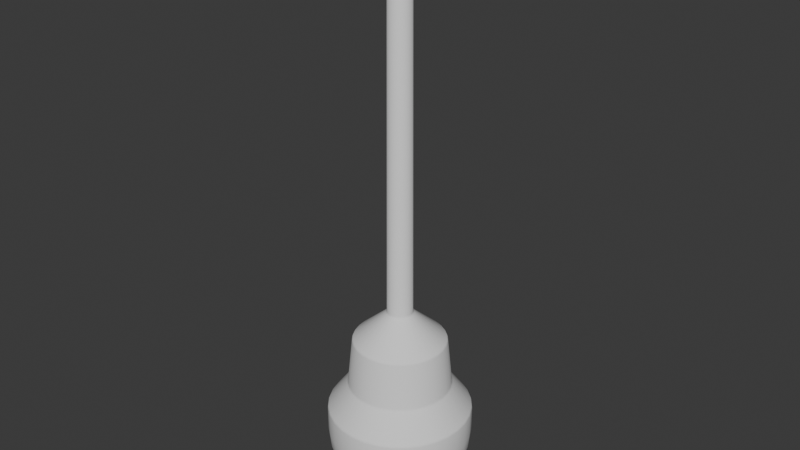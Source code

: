# Source: blend.blend  (saved by Blender 4.4.32; exported with 4.5.12 LTS)
import bpy
from mathutils import Matrix  # noqa: F401  (used for matrix-valued properties, if any)

bpy.ops.wm.read_factory_settings(use_empty=True)
scene = bpy.context.scene
scene.name = 'Scene'

# ---- collections
col_collection = bpy.data.collections.new('Collection'); scene.collection.children.link(col_collection)

# ---- node groups
ng_smooth_by_angle = bpy.data.node_groups.new('Smooth by Angle', 'GeometryNodeTree')
_s = ng_smooth_by_angle.interface.new_socket(name='Mesh', in_out='OUTPUT', socket_type='NodeSocketGeometry')
_s = ng_smooth_by_angle.interface.new_socket(name='Mesh', in_out='INPUT', socket_type='NodeSocketGeometry')
_s = ng_smooth_by_angle.interface.new_socket(name='Angle', in_out='INPUT', socket_type='NodeSocketFloat')
_s.subtype = 'ANGLE'
_s.default_value = 0.5236
_s.min_value = 0.0
_s.max_value = 3.142
_s.description = 'Maximum face angle for smooth edges'
_s = ng_smooth_by_angle.interface.new_socket(name='Ignore Sharpness', in_out='INPUT', socket_type='NodeSocketBool')
_s.force_non_field = True
ng_smooth_by_angle.description = 'Set the sharpness of mesh edges based on the angle between the neighboring faces'
ng_smooth_by_angle.is_modifier = True
_N = ng_smooth_by_angle.nodes; _L = ng_smooth_by_angle.links
n0 = _N.new('GeometryNodeSetShadeSmooth'); n0.name = 'Set Shade Smooth'; n0.location = (120, -80)
n0.domain = 'EDGE'
n1 = _N.new('GeometryNodeSetShadeSmooth'); n1.name = 'Set Shade Smooth.001'; n1.location = (300, -80)
n2 = _N.new('NodeGroupOutput'); n2.name = 'Group Output'; n2.location = (480, -80)
n3 = _N.new('GeometryNodeInputMeshEdgeAngle'); n3.name = 'Edge Angle'; n3.location = (-440, -240)
n4 = _N.new('NodeGroupInput'); n4.name = 'Group Input'; n4.location = (-80, -80)
n5 = _N.new('GeometryNodeInputEdgeSmooth'); n5.name = 'Is Edge Smooth'; n5.location = (-260, -120)
n6 = _N.new('GeometryNodeInputShadeSmooth'); n6.name = 'Is Shade Smooth'; n6.location = (-440, -397)
n7 = _N.new('FunctionNodeCompare'); n7.name = 'Compare'; n7.location = (-260, -260)
n7.operation = 'LESS_EQUAL'
n7.inputs[6].default_value = (0.0, 0.0, 0.0, 0.0)
n7.inputs[7].default_value = (0.0, 0.0, 0.0, 0.0)
n8 = _N.new('FunctionNodeBooleanMath'); n8.name = 'Boolean Math.001'; n8.location = (-80, -260)
n9 = _N.new('NodeGroupInput'); n9.name = 'Group Input.001'; n9.location = (-440, -329)
n10 = _N.new('NodeGroupInput'); n10.name = 'Group Input.002'; n10.location = (-259, -189)
n11 = _N.new('FunctionNodeBooleanMath'); n11.name = 'Boolean Math'; n11.location = (-80, -149)
n11.operation = 'OR'
n12 = _N.new('FunctionNodeBooleanMath'); n12.name = 'Boolean Math.002'; n12.location = (-260, -380)
n12.operation = 'OR'
n13 = _N.new('NodeGroupInput'); n13.name = 'Group Input.003'; n13.location = (-440, -460)
_L.new(n3.outputs[0], n7.inputs[0])
_L.new(n1.outputs[0], n2.inputs[0])
_L.new(n9.outputs[1], n7.inputs[1])
_L.new(n7.outputs[0], n8.inputs[0])
_L.new(n4.outputs[0], n0.inputs[0])
_L.new(n0.outputs[0], n1.inputs[0])
_L.new(n8.outputs[0], n0.inputs[2])
_L.new(n10.outputs[2], n11.inputs[1])
_L.new(n5.outputs[0], n11.inputs[0])
_L.new(n11.outputs[0], n0.inputs[1])
_L.new(n13.outputs[2], n12.inputs[1])
_L.new(n6.outputs[0], n12.inputs[0])
_L.new(n12.outputs[0], n8.inputs[1])
n2.is_active_output = True

# ---- world
world_world = bpy.data.worlds.new('World'); scene.world = world_world
world_world.use_nodes = True; world_world.node_tree.nodes.clear()
_N = world_world.node_tree.nodes; _L = world_world.node_tree.links
n0 = _N.new('ShaderNodeOutputWorld'); n0.name = 'World Output'; n0.location = (300, 300)
n1 = _N.new('ShaderNodeBackground'); n1.name = 'Background'; n1.location = (10, 300)
n1.inputs[0].default_value = (0.05088, 0.05088, 0.05088, 1.0)
_L.new(n1.outputs[0], n0.inputs[0])
n0.is_active_output = True
world_world.color = (0.05088, 0.05088, 0.05088)
world_world.sun_shadow_jitter_overblur = 0.0

# ---- meshes
me_sphere = bpy.data.meshes.new('Sphere')
me_sphere.from_pydata([(0.0, 1.0, 0.0), (0.0, 0.9808, -0.1951), (0.0, 0.8315, -0.5556), (0.1951, 0.9808, 0.0), (0.1913, 0.9619, -0.1951), (0.1802, 0.9061, -0.3827), (0.1622, 0.8155, -0.5556), (0.1379, 0.6935, -0.7071), (0.1084, 0.5449, -0.8315), (0.07466, 0.3753, -0.9239), (0.03806, 0.1913, -0.9808), (0.3827, 0.9239, 0.0), (0.3753, 0.9061, -0.1951), (0.3536, 0.8536, -0.3827), (0.3182, 0.7682, -0.5556), (0.2706, 0.6533, -0.7071), (0.2126, 0.5133, -0.8315), (0.1464, 0.3536, -0.9239), (0.07466, 0.1802, -0.9808), (0.5556, 0.8315, 0.0), (0.5449, 0.8155, -0.1951), (0.5133, 0.7682, -0.3827), (0.4619, 0.6913, -0.5556), (0.3928, 0.5879, -0.7071), (0.3087, 0.4619, -0.8315), (0.2126, 0.3182, -0.9239), (0.1084, 0.1622, -0.9808), (0.7071, 0.7071, 0.0), (0.6935, 0.6935, -0.1951), (0.6533, 0.6533, -0.3827), (0.5879, 0.5879, -0.5556), (0.5, 0.5, -0.7071), (0.3928, 0.3928, -0.8315), (0.2706, 0.2706, -0.9239), (0.1379, 0.1379, -0.9808), (0.8315, 0.5556, 0.0), (0.8155, 0.5449, -0.1951), (0.7682, 0.5133, -0.3827), (0.6913, 0.4619, -0.5556), (0.5879, 0.3928, -0.7071), (0.4619, 0.3087, -0.8315), (0.3182, 0.2126, -0.9239), (0.1622, 0.1084, -0.9808), (0.9239, 0.3827, 0.0), (0.9061, 0.3753, -0.1951), (0.8536, 0.3536, -0.3827), (0.7682, 0.3182, -0.5556), (0.6533, 0.2706, -0.7071), (0.5133, 0.2126, -0.8315), (0.3536, 0.1464, -0.9239), (0.1802, 0.07466, -0.9808), (0.9808, 0.1951, 0.0), (0.9619, 0.1913, -0.1951), (0.9061, 0.1802, -0.3827), (0.8155, 0.1622, -0.5556), (0.6935, 0.1379, -0.7071), (0.5449, 0.1084, -0.8315), (0.3753, 0.07466, -0.9239), (0.1913, 0.03806, -0.9808), (1.0, -1.639e-07, 0.0), (0.9808, -8.941e-08, -0.1951), (0.9239, 4.47e-08, -0.3827), (0.8315, -8.941e-08, -0.5556), (0.7071, 1.49e-08, -0.7071), (0.5556, -5.215e-08, -0.8315), (0.3827, -2.235e-08, -0.9239), (0.1951, -1.118e-08, -0.9808), (0.9808, -0.1951, 0.0), (0.9619, -0.1913, -0.1951), (0.9061, -0.1802, -0.3827), (0.8155, -0.1622, -0.5556), (0.6935, -0.1379, -0.7071), (0.5449, -0.1084, -0.8315), (0.3753, -0.07466, -0.9239), (0.1913, -0.03806, -0.9808), (0.9239, -0.3827, 0.0), (0.9061, -0.3753, -0.1951), (0.8536, -0.3536, -0.3827), (0.7682, -0.3182, -0.5556), (0.6533, -0.2706, -0.7071), (0.5133, -0.2126, -0.8315), (0.3536, -0.1464, -0.9239), (0.1802, -0.07466, -0.9808), (0.8315, -0.5556, 0.0), (0.8155, -0.5449, -0.1951), (0.7682, -0.5133, -0.3827), (0.6913, -0.4619, -0.5556), (0.5879, -0.3928, -0.7071), (0.4619, -0.3087, -0.8315), (0.3182, -0.2126, -0.9239), (0.1622, -0.1084, -0.9808), (0.7071, -0.7071, 0.0), (0.6935, -0.6935, -0.1951), (0.6533, -0.6533, -0.3827), (0.5879, -0.5879, -0.5556), (0.5, -0.5, -0.7071), (0.3928, -0.3928, -0.8315), (0.2706, -0.2706, -0.9239), (0.1379, -0.1379, -0.9808), (0.5556, -0.8315, 0.0), (0.5449, -0.8155, -0.1951), (0.5133, -0.7682, -0.3827), (0.4619, -0.6913, -0.5556), (0.3928, -0.5879, -0.7071), (0.3087, -0.4619, -0.8315), (0.2126, -0.3182, -0.9239), (0.1084, -0.1622, -0.9808), (1.72e-07, 0.1766, 1.838), (0.03446, 0.1732, 1.838), (0.06759, 0.1632, 1.838), (0.09812, 0.1468, 1.838), (0.1249, 0.1249, 1.838), (0.3827, -0.9239, 0.0), (0.3753, -0.9061, -0.1951), (0.3536, -0.8536, -0.3827), (0.3182, -0.7682, -0.5556), (0.2706, -0.6533, -0.7071), (0.2126, -0.5133, -0.8315), (0.1464, -0.3536, -0.9239), (0.07466, -0.1802, -0.9808), (0.1468, 0.09812, 1.838), (0.1632, 0.06759, 1.838), (0.1732, 0.03446, 1.838), (0.1766, 7.834e-08, 1.838), (0.1732, -0.03445, 1.838), (0.1632, -0.06759, 1.838), (0.1468, -0.09812, 1.838), (0.1951, -0.9808, 0.0), (0.1913, -0.9619, -0.1951), (0.1802, -0.9061, -0.3827), (0.1622, -0.8155, -0.5556), (0.1379, -0.6935, -0.7071), (0.1084, -0.5449, -0.8315), (0.07466, -0.3753, -0.9239), (0.03806, -0.1913, -0.9808), (0.1249, -0.1249, 1.838), (0.09812, -0.1468, 1.838), (0.06759, -0.1632, 1.838), (0.03446, -0.1732, 1.838), (1.141e-07, -0.1766, 1.838), (-0.03445, -0.1732, 1.838), (-0.06759, -0.1632, 1.838), (-3.278e-07, -1.0, 0.0), (-1.341e-07, -0.9808, -0.1951), (2.98e-08, -0.9239, -0.3827), (-1.043e-07, -0.8315, -0.5556), (-1.49e-08, -0.7071, -0.7071), (-9.686e-08, -0.5556, -0.8315), (-5.215e-08, -0.3827, -0.9239), (-7.451e-09, -0.1951, -0.9808), (-0.09812, -0.1468, 1.838), (-0.1249, -0.1249, 1.838), (-0.1468, -0.09812, 1.838), (-0.1632, -0.06759, 1.838), (-0.1732, -0.03445, 1.838), (-0.1766, 1.862e-07, 1.838), (-0.1732, 0.03446, 1.838), (-0.1951, -0.9808, 0.0), (-0.1913, -0.9619, -0.1951), (-0.1802, -0.9061, -0.3827), (-0.1622, -0.8155, -0.5556), (-0.1379, -0.6935, -0.7071), (-0.1084, -0.5449, -0.8315), (-0.07466, -0.3753, -0.9239), (-0.03806, -0.1913, -0.9808), (-0.1632, 0.06759, 1.838), (-0.1468, 0.09812, 1.838), (-0.1249, 0.1249, 1.838), (-0.09812, 0.1468, 1.838), (-0.06759, 0.1632, 1.838), (-0.03445, 0.1732, 1.838), (-0.1262, 0.6343, 1.422), (-0.3827, -0.9239, 0.0), (-0.3753, -0.9061, -0.1951), (-0.3536, -0.8536, -0.3827), (-0.3182, -0.7682, -0.5556), (-0.2706, -0.6533, -0.7071), (-0.2126, -0.5133, -0.8315), (-0.1464, -0.3536, -0.9239), (-0.07466, -0.1802, -0.9808), (-0.2475, 0.5975, 1.422), (-0.3593, 0.5378, 1.422), (-0.4573, 0.4573, 1.422), (-0.5378, 0.3593, 1.422), (-0.5975, 0.2475, 1.422), (-0.6343, 0.1262, 1.422), (-0.6468, 3.462e-07, 1.422), (-0.5556, -0.8315, 0.0), (-0.5449, -0.8155, -0.1951), (-0.5133, -0.7682, -0.3827), (-0.4619, -0.6913, -0.5556), (-0.3928, -0.5879, -0.7071), (-0.3087, -0.4619, -0.8315), (-0.2126, -0.3182, -0.9239), (-0.1084, -0.1622, -0.9808), (-0.6343, -0.1262, 1.422), (-0.5975, -0.2475, 1.422), (-0.5378, -0.3593, 1.422), (-0.4573, -0.4573, 1.422), (-0.3593, -0.5378, 1.422), (-0.2475, -0.5975, 1.422), (-0.1262, -0.6343, 1.422), (-0.7071, -0.7071, 0.0), (-0.6935, -0.6935, -0.1951), (-0.6533, -0.6533, -0.3827), (-0.5879, -0.5879, -0.5556), (-0.5, -0.5, -0.7071), (-0.3928, -0.3928, -0.8315), (-0.2706, -0.2706, -0.9239), (-0.1379, -0.1379, -0.9808), (0.0, 0.0, -1.0), (-1.293e-07, -0.6468, 1.422), (0.1262, -0.6343, 1.422), (0.2475, -0.5975, 1.422), (0.3593, -0.5378, 1.422), (0.4573, -0.4573, 1.422), (0.5378, -0.3593, 1.422), (0.5975, -0.2475, 1.422), (-0.8315, -0.5556, 0.0), (-0.8155, -0.5449, -0.1951), (-0.7682, -0.5133, -0.3827), (-0.6913, -0.4619, -0.5556), (-0.5879, -0.3928, -0.7071), (-0.4619, -0.3087, -0.8315), (-0.3182, -0.2126, -0.9239), (-0.1622, -0.1084, -0.9808), (0.6343, -0.1262, 1.422), (0.6468, -4.897e-08, 1.422), (0.6343, 0.1262, 1.422), (0.5975, 0.2475, 1.422), (0.5378, 0.3593, 1.422), (0.4573, 0.4573, 1.422), (0.3593, 0.5378, 1.422), (-0.9239, -0.3827, 0.0), (-0.9061, -0.3753, -0.1951), (-0.8536, -0.3536, -0.3827), (-0.7682, -0.3182, -0.5556), (-0.6533, -0.2706, -0.7071), (-0.5133, -0.2126, -0.8315), (-0.3536, -0.1464, -0.9239), (-0.1802, -0.07466, -0.9808), (0.2475, 0.5975, 1.422), (0.1262, 0.6343, 1.422), (8.272e-08, 0.6468, 1.422), (6.28e-08, 0.7149, 0.7438), (0.1395, 0.7011, 0.7438), (0.2736, 0.6604, 0.7438), (0.3972, 0.5944, 0.7438), (-0.9808, -0.1951, 0.0), (-0.9619, -0.1913, -0.1951), (-0.9061, -0.1802, -0.3827), (-0.8155, -0.1622, -0.5556), (-0.6935, -0.1379, -0.7071), (-0.5449, -0.1084, -0.8315), (-0.3753, -0.07466, -0.9239), (-0.1913, -0.03806, -0.9808), (0.5055, 0.5055, 0.7438), (0.5944, 0.3972, 0.7438), (0.6604, 0.2736, 0.7438), (0.7011, 0.1395, 0.7438), (0.7149, -6.991e-08, 0.7438), (0.7011, -0.1395, 0.7438), (0.6604, -0.2736, 0.7438), (-1.0, 4.47e-07, 0.0), (-0.9808, 2.682e-07, -0.1951), (-0.9239, 1.49e-08, -0.3827), (-0.8315, 1.639e-07, -0.5556), (-0.7071, 2.98e-08, -0.7071), (-0.5556, 1.49e-07, -0.8315), (-0.3827, 5.215e-08, -0.9239), (-0.1951, 1.863e-08, -0.9808), (0.5944, -0.3972, 0.7438), (0.5055, -0.5055, 0.7438), (0.3972, -0.5944, 0.7438), (0.2736, -0.6604, 0.7438), (0.1395, -0.7011, 0.7438), (-1.715e-07, -0.7149, 0.7438), (-0.1395, -0.7011, 0.7438), (-0.9808, 0.1951, 0.0), (-0.9619, 0.1913, -0.1951), (-0.9061, 0.1802, -0.3827), (-0.8155, 0.1622, -0.5556), (-0.6935, 0.1379, -0.7071), (-0.5449, 0.1084, -0.8315), (-0.3753, 0.07466, -0.9239), (-0.1913, 0.03806, -0.9808), (-0.2736, -0.6604, 0.7438), (-0.3972, -0.5944, 0.7438), (-0.5055, -0.5055, 0.7438), (-0.5944, -0.3972, 0.7438), (-0.6604, -0.2736, 0.7438), (-0.7011, -0.1395, 0.7438), (-0.7149, 3.668e-07, 0.7438), (-0.9239, 0.3827, 0.0), (-0.9061, 0.3753, -0.1951), (-0.8536, 0.3536, -0.3827), (-0.7682, 0.3182, -0.5556), (-0.6533, 0.2706, -0.7071), (-0.5133, 0.2126, -0.8315), (-0.3536, 0.1464, -0.9239), (-0.1802, 0.07466, -0.9808), (-0.7011, 0.1395, 0.7438), (-0.6604, 0.2736, 0.7438), (-0.5944, 0.3972, 0.7438), (-0.5055, 0.5055, 0.7438), (-0.3972, 0.5944, 0.7438), (-0.2736, 0.6604, 0.7438), (-0.1395, 0.7011, 0.7438), (-0.8315, 0.5556, 0.0), (-0.8155, 0.5449, -0.1951), (-0.7682, 0.5133, -0.3827), (-0.6913, 0.4619, -0.5556), (-0.5879, 0.3928, -0.7071), (-0.4619, 0.3087, -0.8315), (-0.3182, 0.2126, -0.9239), (-0.1622, 0.1084, -0.9808), (-0.1951, 0.9808, 0.361), (-0.3827, 0.9239, 0.361), (-0.5556, 0.8315, 0.361), (-0.7071, 0.7071, 0.361), (-0.8315, 0.5556, 0.361), (-0.9239, 0.3827, 0.361), (-0.9808, 0.1951, 0.361), (-0.7071, 0.7071, 0.0), (-0.6935, 0.6935, -0.1951), (-0.6533, 0.6533, -0.3827), (-0.5879, 0.5879, -0.5556), (-0.5, 0.5, -0.7071), (-0.3928, 0.3928, -0.8315), (-0.2706, 0.2706, -0.9239), (-0.1379, 0.1379, -0.9808), (-1.0, 4.47e-07, 0.361), (-0.9808, -0.1951, 0.361), (-0.9239, -0.3827, 0.361), (-0.8315, -0.5556, 0.361), (-0.7071, -0.7071, 0.361), (-0.5556, -0.8315, 0.361), (-0.3827, -0.9239, 0.361), (-0.5556, 0.8315, 0.0), (-0.5449, 0.8155, -0.1951), (-0.5133, 0.7682, -0.3827), (-0.4619, 0.6913, -0.5556), (-0.3928, 0.5879, -0.7071), (-0.3087, 0.4619, -0.8315), (-0.2126, 0.3182, -0.9239), (-0.1084, 0.1622, -0.9808), (-0.1951, -0.9808, 0.361), (-3.278e-07, -1.0, 0.361), (0.1951, -0.9808, 0.361), (0.3827, -0.9239, 0.361), (0.5556, -0.8315, 0.361), (0.7071, -0.7071, 0.361), (0.8315, -0.5556, 0.361), (-0.3827, 0.9239, 0.0), (-0.3753, 0.9061, -0.1951), (-0.3536, 0.8536, -0.3827), (-0.3182, 0.7682, -0.5556), (-0.2706, 0.6533, -0.7071), (-0.2126, 0.5133, -0.8315), (-0.1464, 0.3536, -0.9239), (-0.07466, 0.1802, -0.9808), (0.9239, -0.3827, 0.361), (0.9808, -0.1951, 0.361), (1.0, -1.639e-07, 0.361), (0.9808, 0.1951, 0.361), (0.9239, 0.3827, 0.361), (0.8315, 0.5556, 0.361), (0.7071, 0.7071, 0.361), (-0.1951, 0.9808, 0.0), (-0.1913, 0.9619, -0.1951), (-0.1802, 0.9061, -0.3827), (-0.1622, 0.8155, -0.5556), (-0.1379, 0.6935, -0.7071), (-0.1084, 0.5449, -0.8315), (-0.07466, 0.3753, -0.9239), (-0.03806, 0.1913, -0.9808), (0.5556, 0.8315, 0.361), (0.3827, 0.9239, 0.361), (0.1951, 0.9808, 0.361), (0.0, 1.0, 0.361), (5.96e-08, 0.9239, -0.3827), (8.941e-08, 0.7071, -0.7071), (2.161e-07, 0.5556, -0.8315), (6.706e-08, 0.3827, -0.9239), (1.49e-08, 0.1951, -0.9808), (0.02917, 0.1467, 7.246), (-1.411e-06, 0.1495, 7.246), (0.05723, 0.1382, 7.246), (0.08308, 0.1243, 7.246), (0.1057, 0.1057, 7.246), (0.1243, 0.08308, 7.246), (0.1382, 0.05723, 7.246), (0.1467, 0.02918, 7.246), (0.1495, 8.631e-08, 7.246), (0.1467, -0.02918, 7.246), (0.1382, -0.05723, 7.246), (0.1243, -0.08308, 7.246), (0.1057, -0.1057, 7.246), (0.08308, -0.1243, 7.246), (0.05723, -0.1382, 7.246), (0.02917, -0.1467, 7.246), (-1.46e-06, -0.1495, 7.246), (-0.02918, -0.1467, 7.246), (-0.05723, -0.1382, 7.246), (-0.08309, -0.1243, 7.246), (-0.1057, -0.1057, 7.246), (-0.1243, -0.08308, 7.246), (-0.1382, -0.05723, 7.246), (-0.1467, -0.02918, 7.246), (-0.1495, 1.777e-07, 7.246), (-0.1467, 0.02918, 7.246), (-0.1382, 0.05723, 7.246), (-0.1243, 0.08308, 7.246), (-0.1057, 0.1057, 7.246), (-0.08309, 0.1243, 7.246), (-0.05723, 0.1382, 7.246), (-0.02918, 0.1467, 7.246)], [], [(384, 383, 9, 10), (210, 384, 10), (1, 0, 3, 4), (380, 1, 4, 5), (2, 380, 5, 6), (381, 2, 6, 7), (382, 381, 7, 8), (383, 382, 8, 9), (9, 8, 16, 17), (10, 9, 17, 18), (210, 10, 18), (4, 3, 11, 12), (5, 4, 12, 13), (6, 5, 13, 14), (7, 6, 14, 15), (8, 7, 15, 16), (13, 12, 20, 21), (14, 13, 21, 22), (15, 14, 22, 23), (16, 15, 23, 24), (17, 16, 24, 25), (18, 17, 25, 26), (210, 18, 26), (12, 11, 19, 20), (25, 24, 32, 33), (26, 25, 33, 34), (210, 26, 34), (20, 19, 27, 28), (21, 20, 28, 29), (22, 21, 29, 30), (23, 22, 30, 31), (24, 23, 31, 32), (30, 29, 37, 38), (31, 30, 38, 39), (32, 31, 39, 40), (33, 32, 40, 41), (34, 33, 41, 42), (210, 34, 42), (28, 27, 35, 36), (29, 28, 36, 37), (42, 41, 49, 50), (210, 42, 50), (36, 35, 43, 44), (37, 36, 44, 45), (38, 37, 45, 46), (39, 38, 46, 47), (40, 39, 47, 48), (41, 40, 48, 49), (46, 45, 53, 54), (47, 46, 54, 55), (48, 47, 55, 56), (49, 48, 56, 57), (50, 49, 57, 58), (210, 50, 58), (44, 43, 51, 52), (45, 44, 52, 53), (58, 57, 65, 66), (210, 58, 66), (52, 51, 59, 60), (53, 52, 60, 61), (54, 53, 61, 62), (55, 54, 62, 63), (56, 55, 63, 64), (57, 56, 64, 65), (63, 62, 70, 71), (64, 63, 71, 72), (65, 64, 72, 73), (66, 65, 73, 74), (210, 66, 74), (60, 59, 67, 68), (61, 60, 68, 69), (62, 61, 69, 70), (210, 74, 82), (68, 67, 75, 76), (69, 68, 76, 77), (70, 69, 77, 78), (71, 70, 78, 79), (72, 71, 79, 80), (73, 72, 80, 81), (74, 73, 81, 82), (80, 79, 87, 88), (81, 80, 88, 89), (82, 81, 89, 90), (210, 82, 90), (76, 75, 83, 84), (77, 76, 84, 85), (78, 77, 85, 86), (79, 78, 86, 87), (84, 83, 91, 92), (85, 84, 92, 93), (86, 85, 93, 94), (87, 86, 94, 95), (88, 87, 95, 96), (89, 88, 96, 97), (90, 89, 97, 98), (210, 90, 98), (96, 95, 103, 104), (97, 96, 104, 105), (98, 97, 105, 106), (210, 98, 106), (92, 91, 99, 100), (93, 92, 100, 101), (94, 93, 101, 102), (95, 94, 102, 103), (101, 100, 113, 114), (102, 101, 114, 115), (103, 102, 115, 116), (104, 103, 116, 117), (105, 104, 117, 118), (106, 105, 118, 119), (210, 106, 119), (100, 99, 112, 113), (118, 117, 132, 133), (119, 118, 133, 134), (210, 119, 134), (113, 112, 127, 128), (114, 113, 128, 129), (115, 114, 129, 130), (116, 115, 130, 131), (117, 116, 131, 132), (129, 128, 143, 144), (130, 129, 144, 145), (131, 130, 145, 146), (132, 131, 146, 147), (133, 132, 147, 148), (134, 133, 148, 149), (210, 134, 149), (128, 127, 142, 143), (123, 122, 392, 393), (148, 147, 162, 163), (171, 180, 169, 170), (149, 148, 163, 164), (185, 186, 155, 156), (229, 230, 120, 121), (210, 149, 164), (143, 142, 157, 158), (199, 200, 141, 150), (144, 143, 158, 159), (243, 171, 170, 107), (145, 144, 159, 160), (228, 229, 121, 122), (146, 145, 160, 161), (198, 199, 150, 151), (147, 146, 161, 162), (227, 228, 122, 123), (160, 159, 174, 175), (197, 198, 151, 152), (161, 160, 175, 176), (215, 216, 126, 135), (162, 161, 176, 177), (226, 227, 123, 124), (163, 162, 177, 178), (242, 243, 107, 108), (164, 163, 178, 179), (214, 215, 135, 136), (196, 197, 152, 153), (210, 164, 179), (158, 157, 172, 173), (241, 242, 108, 109), (159, 158, 173, 174), (213, 214, 136, 137), (179, 178, 193, 194), (184, 185, 156, 165), (217, 226, 124, 125), (210, 179, 194), (173, 172, 187, 188), (232, 241, 109, 110), (174, 173, 188, 189), (212, 213, 137, 138), (175, 174, 189, 190), (183, 184, 165, 166), (176, 175, 190, 191), (216, 217, 125, 126), (177, 176, 191, 192), (195, 196, 153, 154), (178, 177, 192, 193), (231, 232, 110, 111), (211, 212, 138, 139), (191, 190, 205, 206), (182, 183, 166, 167), (192, 191, 206, 207), (201, 211, 139, 140), (193, 192, 207, 208), (181, 182, 167, 168), (194, 193, 208, 209), (230, 231, 111, 120), (200, 201, 140, 141), (210, 194, 209), (188, 187, 202, 203), (180, 181, 168, 169), (189, 188, 203, 204), (186, 195, 154, 155), (190, 189, 204, 205), (290, 289, 197, 196), (262, 261, 226, 217), (210, 209, 225), (203, 202, 218, 219), (304, 303, 183, 182), (204, 203, 219, 220), (289, 288, 198, 197), (205, 204, 220, 221), (261, 260, 227, 226), (206, 205, 221, 222), (275, 274, 213, 212), (207, 206, 222, 223), (245, 244, 243, 242), (208, 207, 223, 224), (260, 259, 228, 227), (209, 208, 224, 225), (222, 221, 236, 237), (274, 273, 214, 213), (223, 222, 237, 238), (288, 287, 199, 198), (224, 223, 238, 239), (259, 258, 229, 228), (225, 224, 239, 240), (258, 257, 230, 229), (244, 307, 171, 243), (210, 225, 240), (219, 218, 233, 234), (287, 286, 200, 199), (220, 219, 234, 235), (257, 256, 231, 230), (221, 220, 235, 236), (307, 306, 180, 171), (286, 277, 201, 200), (210, 240, 255), (234, 233, 248, 249), (256, 247, 232, 231), (235, 234, 249, 250), (303, 302, 184, 183), (236, 235, 250, 251), (306, 305, 181, 180), (237, 236, 251, 252), (302, 301, 185, 184), (238, 237, 252, 253), (277, 276, 211, 201), (239, 238, 253, 254), (247, 246, 241, 232), (240, 239, 254, 255), (301, 292, 186, 185), (273, 272, 215, 214), (253, 252, 267, 268), (292, 291, 195, 186), (254, 253, 268, 269), (272, 271, 216, 215), (255, 254, 269, 270), (276, 275, 212, 211), (246, 245, 242, 241), (210, 255, 270), (249, 248, 263, 264), (291, 290, 196, 195), (250, 249, 264, 265), (271, 262, 217, 216), (251, 250, 265, 266), (305, 304, 182, 181), (252, 251, 266, 267), (264, 263, 278, 279), (367, 376, 247, 256), (265, 264, 279, 280), (337, 346, 277, 286), (266, 265, 280, 281), (316, 317, 306, 307), (267, 266, 281, 282), (352, 361, 262, 271), (268, 267, 282, 283), (322, 331, 292, 301), (269, 268, 283, 284), (366, 367, 256, 257), (270, 269, 284, 285), (336, 337, 286, 287), (379, 316, 307, 244), (210, 270, 285), (283, 282, 297, 298), (351, 352, 271, 272), (284, 283, 298, 299), (321, 322, 301, 302), (285, 284, 299, 300), (365, 366, 257, 258), (335, 336, 287, 288), (210, 285, 300), (279, 278, 293, 294), (350, 351, 272, 273), (280, 279, 294, 295), (320, 321, 302, 303), (281, 280, 295, 296), (364, 365, 258, 259), (282, 281, 296, 297), (334, 335, 288, 289), (295, 294, 309, 310), (378, 379, 244, 245), (296, 295, 310, 311), (349, 350, 273, 274), (297, 296, 311, 312), (319, 320, 303, 304), (298, 297, 312, 313), (348, 349, 274, 275), (299, 298, 313, 314), (363, 364, 259, 260), (300, 299, 314, 315), (333, 334, 289, 290), (377, 378, 245, 246), (210, 300, 315), (294, 293, 308, 309), (347, 348, 275, 276), (314, 313, 328, 329), (318, 319, 304, 305), (315, 314, 329, 330), (362, 363, 260, 261), (332, 333, 290, 291), (210, 315, 330), (309, 308, 323, 324), (376, 377, 246, 247), (310, 309, 324, 325), (346, 347, 276, 277), (311, 310, 325, 326), (317, 318, 305, 306), (312, 311, 326, 327), (361, 362, 261, 262), (313, 312, 327, 328), (331, 332, 291, 292), (323, 308, 320, 319), (326, 325, 340, 341), (91, 83, 352, 351), (327, 326, 341, 342), (368, 353, 317, 316), (328, 327, 342, 343), (51, 43, 365, 364), (329, 328, 343, 344), (27, 19, 376, 367), (330, 329, 344, 345), (127, 112, 349, 348), (75, 67, 362, 361), (210, 330, 345), (324, 323, 338, 339), (293, 278, 322, 321), (325, 324, 339, 340), (3, 0, 379, 378), (345, 344, 359, 360), (172, 157, 346, 337), (338, 323, 319, 318), (210, 345, 360), (339, 338, 353, 354), (11, 3, 378, 377), (340, 339, 354, 355), (99, 91, 351, 350), (341, 340, 355, 356), (35, 27, 367, 366), (342, 341, 356, 357), (263, 248, 332, 331), (343, 342, 357, 358), (142, 127, 348, 347), (344, 343, 358, 359), (356, 355, 370, 371), (218, 202, 335, 334), (357, 356, 371, 372), (308, 293, 321, 320), (358, 357, 372, 373), (59, 51, 364, 363), (359, 358, 373, 374), (83, 75, 361, 352), (360, 359, 374, 375), (19, 11, 377, 376), (233, 218, 334, 333), (210, 360, 375), (354, 353, 368, 369), (112, 99, 350, 349), (355, 354, 369, 370), (353, 338, 318, 317), (375, 374, 383, 384), (43, 35, 366, 365), (187, 172, 337, 336), (210, 375, 384), (369, 368, 0, 1), (278, 263, 331, 322), (370, 369, 1, 380), (157, 142, 347, 346), (371, 370, 380, 2), (67, 59, 363, 362), (372, 371, 2, 381), (0, 368, 316, 379), (373, 372, 381, 382), (202, 187, 336, 335), (374, 373, 382, 383), (248, 233, 333, 332), (385, 386, 416, 415, 414, 413, 412, 411, 410, 409, 408, 407, 406, 405, 404, 403, 402, 401, 400, 399, 398, 397, 396, 395, 394, 393, 392, 391, 390, 389, 388, 387), (152, 151, 405, 406), (124, 123, 393, 394), (125, 124, 394, 395), (153, 152, 406, 407), (109, 108, 385, 387), (139, 138, 400, 401), (126, 125, 395, 396), (110, 109, 387, 388), (140, 139, 401, 402), (135, 126, 396, 397), (154, 153, 407, 408), (108, 107, 386, 385), (136, 135, 397, 398), (155, 154, 408, 409), (111, 110, 388, 389), (169, 168, 414, 415), (137, 136, 398, 399), (156, 155, 409, 410), (141, 140, 402, 403), (170, 169, 415, 416), (138, 137, 399, 400), (165, 156, 410, 411), (120, 111, 389, 390), (166, 165, 411, 412), (150, 141, 403, 404), (167, 166, 412, 413), (121, 120, 390, 391), (107, 170, 416, 386), (168, 167, 413, 414), (151, 150, 404, 405), (122, 121, 391, 392)])
me_sphere.polygons.foreach_set('use_smooth', [True] * 417)
_uv = me_sphere.uv_layers.new(name='UVMap')
_uv.uv.foreach_set('vector', [0.75, 0.0625, 0.75, 0.125, 0.7188, 0.125, 0.7188, 0.0625, 0.7344, 0.0, 0.75, 0.0625, 0.7188, 0.0625, 0.75, 0.4375, 0.75, 0.5, 0.7188, 0.5, 0.7188, 0.4375, 0.75, 0.375, 0.75, 0.4375, 0.7188, 0.4375, 0.7188, 0.375, 0.75, 0.3125, 0.75, 0.375, 0.7188, 0.375, 0.7188, 0.3125, 0.75, 0.25, 0.75, 0.3125, 0.7188, 0.3125, 0.7188, 0.25, 0.75, 0.1875, 0.75, 0.25, 0.7188, 0.25, 0.7188, 0.1875, 0.75, 0.125, 0.75, 0.1875, 0.7188, 0.1875, 0.7188, 0.125, 0.7188, 0.125, 0.7188, 0.1875, 0.6875, 0.1875, 0.6875, 0.125, 0.7188, 0.0625, 0.7188, 0.125, 0.6875, 0.125, 0.6875, 0.0625, 0.7031, 0.0, 0.7188, 0.0625, 0.6875, 0.0625, 0.7188, 0.4375, 0.7188, 0.5, 0.6875, 0.5, 0.6875, 0.4375, 0.7188, 0.375, 0.7188, 0.4375, 0.6875, 0.4375, 0.6875, 0.375, 0.7188, 0.3125, 0.7188, 0.375, 0.6875, 0.375, 0.6875, 0.3125, 0.7188, 0.25, 0.7188, 0.3125, 0.6875, 0.3125, 0.6875, 0.25, 0.7188, 0.1875, 0.7188, 0.25, 0.6875, 0.25, 0.6875, 0.1875, 0.6875, 0.375, 0.6875, 0.4375, 0.6562, 0.4375, 0.6562, 0.375, 0.6875, 0.3125, 0.6875, 0.375, 0.6562, 0.375, 0.6562, 0.3125, 0.6875, 0.25, 0.6875, 0.3125, 0.6562, 0.3125, 0.6562, 0.25, 0.6875, 0.1875, 0.6875, 0.25, 0.6562, 0.25, 0.6562, 0.1875, 0.6875, 0.125, 0.6875, 0.1875, 0.6562, 0.1875, 0.6562, 0.125, 0.6875, 0.0625, 0.6875, 0.125, 0.6562, 0.125, 0.6562, 0.0625, 0.6719, 0.0, 0.6875, 0.0625, 0.6562, 0.0625, 0.6875, 0.4375, 0.6875, 0.5, 0.6562, 0.5, 0.6562, 0.4375, 0.6562, 0.125, 0.6562, 0.1875, 0.625, 0.1875, 0.625, 0.125, 0.6562, 0.0625, 0.6562, 0.125, 0.625, 0.125, 0.625, 0.0625, 0.6406, 0.0, 0.6562, 0.0625, 0.625, 0.0625, 0.6562, 0.4375, 0.6562, 0.5, 0.625, 0.5, 0.625, 0.4375, 0.6562, 0.375, 0.6562, 0.4375, 0.625, 0.4375, 0.625, 0.375, 0.6562, 0.3125, 0.6562, 0.375, 0.625, 0.375, 0.625, 0.3125, 0.6562, 0.25, 0.6562, 0.3125, 0.625, 0.3125, 0.625, 0.25, 0.6562, 0.1875, 0.6562, 0.25, 0.625, 0.25, 0.625, 0.1875, 0.625, 0.3125, 0.625, 0.375, 0.5938, 0.375, 0.5938, 0.3125, 0.625, 0.25, 0.625, 0.3125, 0.5938, 0.3125, 0.5938, 0.25, 0.625, 0.1875, 0.625, 0.25, 0.5938, 0.25, 0.5938, 0.1875, 0.625, 0.125, 0.625, 0.1875, 0.5938, 0.1875, 0.5938, 0.125, 0.625, 0.0625, 0.625, 0.125, 0.5938, 0.125, 0.5938, 0.0625, 0.6094, 0.0, 0.625, 0.0625, 0.5938, 0.0625, 0.625, 0.4375, 0.625, 0.5, 0.5938, 0.5, 0.5938, 0.4375, 0.625, 0.375, 0.625, 0.4375, 0.5938, 0.4375, 0.5938, 0.375, 0.5938, 0.0625, 0.5938, 0.125, 0.5625, 0.125, 0.5625, 0.0625, 0.5781, 0.0, 0.5938, 0.0625, 0.5625, 0.0625, 0.5938, 0.4375, 0.5938, 0.5, 0.5625, 0.5, 0.5625, 0.4375, 0.5938, 0.375, 0.5938, 0.4375, 0.5625, 0.4375, 0.5625, 0.375, 0.5938, 0.3125, 0.5938, 0.375, 0.5625, 0.375, 0.5625, 0.3125, 0.5938, 0.25, 0.5938, 0.3125, 0.5625, 0.3125, 0.5625, 0.25, 0.5938, 0.1875, 0.5938, 0.25, 0.5625, 0.25, 0.5625, 0.1875, 0.5938, 0.125, 0.5938, 0.1875, 0.5625, 0.1875, 0.5625, 0.125, 0.5625, 0.3125, 0.5625, 0.375, 0.5312, 0.375, 0.5312, 0.3125, 0.5625, 0.25, 0.5625, 0.3125, 0.5312, 0.3125, 0.5312, 0.25, 0.5625, 0.1875, 0.5625, 0.25, 0.5312, 0.25, 0.5312, 0.1875, 0.5625, 0.125, 0.5625, 0.1875, 0.5312, 0.1875, 0.5312, 0.125, 0.5625, 0.0625, 0.5625, 0.125, 0.5312, 0.125, 0.5312, 0.0625, 0.5469, 0.0, 0.5625, 0.0625, 0.5312, 0.0625, 0.5625, 0.4375, 0.5625, 0.5, 0.5312, 0.5, 0.5312, 0.4375, 0.5625, 0.375, 0.5625, 0.4375, 0.5312, 0.4375, 0.5312, 0.375, 0.5312, 0.0625, 0.5312, 0.125, 0.5, 0.125, 0.5, 0.0625, 0.5156, 0.0, 0.5312, 0.0625, 0.5, 0.0625, 0.5312, 0.4375, 0.5312, 0.5, 0.5, 0.5, 0.5, 0.4375, 0.5312, 0.375, 0.5312, 0.4375, 0.5, 0.4375, 0.5, 0.375, 0.5312, 0.3125, 0.5312, 0.375, 0.5, 0.375, 0.5, 0.3125, 0.5312, 0.25, 0.5312, 0.3125, 0.5, 0.3125, 0.5, 0.25, 0.5312, 0.1875, 0.5312, 0.25, 0.5, 0.25, 0.5, 0.1875, 0.5312, 0.125, 0.5312, 0.1875, 0.5, 0.1875, 0.5, 0.125, 0.5, 0.25, 0.5, 0.3125, 0.4687, 0.3125, 0.4688, 0.25, 0.5, 0.1875, 0.5, 0.25, 0.4688, 0.25, 0.4688, 0.1875, 0.5, 0.125, 0.5, 0.1875, 0.4688, 0.1875, 0.4688, 0.125, 0.5, 0.0625, 0.5, 0.125, 0.4688, 0.125, 0.4688, 0.0625, 0.4844, 0.0, 0.5, 0.0625, 0.4688, 0.0625, 0.5, 0.4375, 0.5, 0.5, 0.4687, 0.5, 0.4688, 0.4375, 0.5, 0.375, 0.5, 0.4375, 0.4688, 0.4375, 0.4688, 0.375, 0.5, 0.3125, 0.5, 0.375, 0.4688, 0.375, 0.4687, 0.3125, 0.4531, 0.0, 0.4688, 0.0625, 0.4375, 0.0625, 0.4688, 0.4375, 0.4687, 0.5, 0.4375, 0.5, 0.4375, 0.4375, 0.4688, 0.375, 0.4688, 0.4375, 0.4375, 0.4375, 0.4375, 0.375, 0.4687, 0.3125, 0.4688, 0.375, 0.4375, 0.375, 0.4375, 0.3125, 0.4688, 0.25, 0.4687, 0.3125, 0.4375, 0.3125, 0.4375, 0.25, 0.4688, 0.1875, 0.4688, 0.25, 0.4375, 0.25, 0.4375, 0.1875, 0.4688, 0.125, 0.4688, 0.1875, 0.4375, 0.1875, 0.4375, 0.125, 0.4688, 0.0625, 0.4688, 0.125, 0.4375, 0.125, 0.4375, 0.0625, 0.4375, 0.1875, 0.4375, 0.25, 0.4062, 0.25, 0.4062, 0.1875, 0.4375, 0.125, 0.4375, 0.1875, 0.4062, 0.1875, 0.4062, 0.125, 0.4375, 0.0625, 0.4375, 0.125, 0.4062, 0.125, 0.4062, 0.0625, 0.4219, 0.0, 0.4375, 0.0625, 0.4062, 0.0625, 0.4375, 0.4375, 0.4375, 0.5, 0.4062, 0.5, 0.4062, 0.4375, 0.4375, 0.375, 0.4375, 0.4375, 0.4062, 0.4375, 0.4062, 0.375, 0.4375, 0.3125, 0.4375, 0.375, 0.4062, 0.375, 0.4062, 0.3125, 0.4375, 0.25, 0.4375, 0.3125, 0.4062, 0.3125, 0.4062, 0.25, 0.4062, 0.4375, 0.4062, 0.5, 0.375, 0.5, 0.375, 0.4375, 0.4062, 0.375, 0.4062, 0.4375, 0.375, 0.4375, 0.375, 0.375, 0.4062, 0.3125, 0.4062, 0.375, 0.375, 0.375, 0.375, 0.3125, 0.4062, 0.25, 0.4062, 0.3125, 0.375, 0.3125, 0.375, 0.25, 0.4062, 0.1875, 0.4062, 0.25, 0.375, 0.25, 0.375, 0.1875, 0.4062, 0.125, 0.4062, 0.1875, 0.375, 0.1875, 0.375, 0.125, 0.4062, 0.0625, 0.4062, 0.125, 0.375, 0.125, 0.375, 0.0625, 0.3906, 0.0, 0.4062, 0.0625, 0.375, 0.0625, 0.375, 0.1875, 0.375, 0.25, 0.3438, 0.25, 0.3438, 0.1875, 0.375, 0.125, 0.375, 0.1875, 0.3438, 0.1875, 0.3438, 0.125, 0.375, 0.0625, 0.375, 0.125, 0.3438, 0.125, 0.3438, 0.0625, 0.3594, 0.0, 0.375, 0.0625, 0.3438, 0.0625, 0.375, 0.4375, 0.375, 0.5, 0.3437, 0.5, 0.3438, 0.4375, 0.375, 0.375, 0.375, 0.4375, 0.3438, 0.4375, 0.3438, 0.375, 0.375, 0.3125, 0.375, 0.375, 0.3438, 0.375, 0.3438, 0.3125, 0.375, 0.25, 0.375, 0.3125, 0.3438, 0.3125, 0.3438, 0.25, 0.3438, 0.375, 0.3438, 0.4375, 0.3125, 0.4375, 0.3125, 0.375, 0.3438, 0.3125, 0.3438, 0.375, 0.3125, 0.375, 0.3125, 0.3125, 0.3438, 0.25, 0.3438, 0.3125, 0.3125, 0.3125, 0.3125, 0.25, 0.3438, 0.1875, 0.3438, 0.25, 0.3125, 0.25, 0.3125, 0.1875, 0.3438, 0.125, 0.3438, 0.1875, 0.3125, 0.1875, 0.3125, 0.125, 0.3438, 0.0625, 0.3438, 0.125, 0.3125, 0.125, 0.3125, 0.0625, 0.3281, 0.0, 0.3438, 0.0625, 0.3125, 0.0625, 0.3438, 0.4375, 0.3437, 0.5, 0.3125, 0.5, 0.3125, 0.4375, 0.3125, 0.125, 0.3125, 0.1875, 0.2812, 0.1875, 0.2812, 0.125, 0.3125, 0.0625, 0.3125, 0.125, 0.2812, 0.125, 0.2812, 0.0625, 0.2969, 0.0, 0.3125, 0.0625, 0.2812, 0.0625, 0.3125, 0.4375, 0.3125, 0.5, 0.2812, 0.5, 0.2812, 0.4375, 0.3125, 0.375, 0.3125, 0.4375, 0.2812, 0.4375, 0.2812, 0.375, 0.3125, 0.3125, 0.3125, 0.375, 0.2812, 0.375, 0.2812, 0.3125, 0.3125, 0.25, 0.3125, 0.3125, 0.2812, 0.3125, 0.2812, 0.25, 0.3125, 0.1875, 0.3125, 0.25, 0.2812, 0.25, 0.2812, 0.1875, 0.2812, 0.375, 0.2812, 0.4375, 0.25, 0.4375, 0.25, 0.375, 0.2812, 0.3125, 0.2812, 0.375, 0.25, 0.375, 0.25, 0.3125, 0.2812, 0.25, 0.2812, 0.3125, 0.25, 0.3125, 0.25, 0.25, 0.2812, 0.1875, 0.2812, 0.25, 0.25, 0.25, 0.25, 0.1875, 0.2812, 0.125, 0.2812, 0.1875, 0.25, 0.1875, 0.25, 0.125, 0.2812, 0.0625, 0.2812, 0.125, 0.25, 0.125, 0.25, 0.0625, 0.2656, 0.0, 0.2812, 0.0625, 0.25, 0.0625, 0.2812, 0.4375, 0.2812, 0.5, 0.25, 0.5, 0.25, 0.4375, 0.5, 0.5, 0.5312, 0.5, 0.5312, 0.5, 0.5, 0.5, 0.25, 0.125, 0.25, 0.1875, 0.2188, 0.1875, 0.2188, 0.125, 0.7812, 0.5, 0.8125, 0.5, 0.8125, 0.5, 0.7812, 0.5, 0.25, 0.0625, 0.25, 0.125, 0.2188, 0.125, 0.2188, 0.0625, 0.9687, 0.5, 1.0, 0.5, 1.0, 0.5, 0.9687, 0.5, 0.5625, 0.5, 0.5938, 0.5, 0.5938, 0.5, 0.5625, 0.5, 0.2344, 0.0, 0.25, 0.0625, 0.2188, 0.0625, 0.25, 0.4375, 0.25, 0.5, 0.2187, 0.5, 0.2188, 0.4375, 0.1562, 0.5, 0.1875, 0.5, 0.1875, 0.5, 0.1562, 0.5, 0.25, 0.375, 0.25, 0.4375, 0.2188, 0.4375, 0.2188, 0.375, 0.75, 0.5, 0.7812, 0.5, 0.7812, 0.5, 0.75, 0.5, 0.25, 0.3125, 0.25, 0.375, 0.2188, 0.375, 0.2188, 0.3125, 0.5312, 0.5, 0.5625, 0.5, 0.5625, 0.5, 0.5312, 0.5, 0.25, 0.25, 0.25, 0.3125, 0.2188, 0.3125, 0.2188, 0.25, 0.125, 0.5, 0.1562, 0.5, 0.1562, 0.5, 0.125, 0.5, 0.25, 0.1875, 0.25, 0.25, 0.2188, 0.25, 0.2188, 0.1875, 0.5, 0.5, 0.5312, 0.5, 0.5312, 0.5, 0.5, 0.5, 0.2188, 0.3125, 0.2188, 0.375, 0.1875, 0.375, 0.1875, 0.3125, 0.09375, 0.5, 0.125, 0.5, 0.125, 0.5, 0.09375, 0.5, 0.2188, 0.25, 0.2188, 0.3125, 0.1875, 0.3125, 0.1875, 0.25, 0.375, 0.5, 0.4062, 0.5, 0.4062, 0.5, 0.375, 0.5, 0.2188, 0.1875, 0.2188, 0.25, 0.1875, 0.25, 0.1875, 0.1875, 0.4687, 0.5, 0.5, 0.5, 0.5, 0.5, 0.4687, 0.5, 0.2188, 0.125, 0.2188, 0.1875, 0.1875, 0.1875, 0.1875, 0.125, 0.7188, 0.5, 0.75, 0.5, 0.75, 0.5, 0.7188, 0.5, 0.2188, 0.0625, 0.2188, 0.125, 0.1875, 0.125, 0.1875, 0.0625, 0.3437, 0.5, 0.375, 0.5, 0.375, 0.5, 0.3437, 0.5, 0.0625, 0.5, 0.09375, 0.5, 0.09375, 0.5, 0.0625, 0.5, 0.2031, 0.0, 0.2188, 0.0625, 0.1875, 0.0625, 0.2188, 0.4375, 0.2187, 0.5, 0.1875, 0.5, 0.1875, 0.4375, 0.6875, 0.5, 0.7188, 0.5, 0.7188, 0.5, 0.6875, 0.5, 0.2188, 0.375, 0.2188, 0.4375, 0.1875, 0.4375, 0.1875, 0.375, 0.3125, 0.5, 0.3437, 0.5, 0.3437, 0.5, 0.3125, 0.5, 0.1875, 0.0625, 0.1875, 0.125, 0.1562, 0.125, 0.1563, 0.0625, 0.9375, 0.5, 0.9687, 0.5, 0.9687, 0.5, 0.9375, 0.5, 0.4375, 0.5, 0.4687, 0.5, 0.4687, 0.5, 0.4375, 0.5, 0.1719, 0.0, 0.1875, 0.0625, 0.1563, 0.0625, 0.1875, 0.4375, 0.1875, 0.5, 0.1562, 0.5, 0.1562, 0.4375, 0.6562, 0.5, 0.6875, 0.5, 0.6875, 0.5, 0.6562, 0.5, 0.1875, 0.375, 0.1875, 0.4375, 0.1562, 0.4375, 0.1563, 0.375, 0.2812, 0.5, 0.3125, 0.5, 0.3125, 0.5, 0.2812, 0.5, 0.1875, 0.3125, 0.1875, 0.375, 0.1563, 0.375, 0.1562, 0.3125, 0.9062, 0.5, 0.9375, 0.5, 0.9375, 0.5, 0.9062, 0.5, 0.1875, 0.25, 0.1875, 0.3125, 0.1562, 0.3125, 0.1562, 0.25, 0.4062, 0.5, 0.4375, 0.5, 0.4375, 0.5, 0.4062, 0.5, 0.1875, 0.1875, 0.1875, 0.25, 0.1562, 0.25, 0.1562, 0.1875, 0.03125, 0.5, 0.0625, 0.5, 0.0625, 0.5, 0.03125, 0.5, 0.1875, 0.125, 0.1875, 0.1875, 0.1562, 0.1875, 0.1562, 0.125, 0.625, 0.5, 0.6562, 0.5, 0.6562, 0.5, 0.625, 0.5, 0.25, 0.5, 0.2812, 0.5, 0.2812, 0.5, 0.25, 0.5, 0.1562, 0.25, 0.1562, 0.3125, 0.125, 0.3125, 0.125, 0.25, 0.875, 0.5, 0.9062, 0.5, 0.9062, 0.5, 0.875, 0.5, 0.1562, 0.1875, 0.1562, 0.25, 0.125, 0.25, 0.125, 0.1875, 0.2187, 0.5, 0.25, 0.5, 0.25, 0.5, 0.2187, 0.5, 0.1562, 0.125, 0.1562, 0.1875, 0.125, 0.1875, 0.125, 0.125, 0.8437, 0.5, 0.875, 0.5, 0.875, 0.5, 0.8437, 0.5, 0.1563, 0.0625, 0.1562, 0.125, 0.125, 0.125, 0.125, 0.0625, 0.5938, 0.5, 0.625, 0.5, 0.625, 0.5, 0.5938, 0.5, 0.1875, 0.5, 0.2187, 0.5, 0.2187, 0.5, 0.1875, 0.5, 0.1406, 0.0, 0.1563, 0.0625, 0.125, 0.0625, 0.1562, 0.4375, 0.1562, 0.5, 0.125, 0.5, 0.125, 0.4375, 0.8125, 0.5, 0.8437, 0.5, 0.8437, 0.5, 0.8125, 0.5, 0.1563, 0.375, 0.1562, 0.4375, 0.125, 0.4375, 0.125, 0.375, 0.0, 0.5, 0.03125, 0.5, 0.03125, 0.5, 0.0, 0.5, 0.1562, 0.3125, 0.1563, 0.375, 0.125, 0.375, 0.125, 0.3125, 0.0625, 0.5, 0.09375, 0.5, 0.09375, 0.5, 0.0625, 0.5, 0.4375, 0.5, 0.4687, 0.5, 0.4687, 0.5, 0.4375, 0.5, 0.1094, 0.0, 0.125, 0.0625, 0.09375, 0.0625, 0.125, 0.4375, 0.125, 0.5, 0.09375, 0.5, 0.09375, 0.4375, 0.875, 0.5, 0.9062, 0.5, 0.9062, 0.5, 0.875, 0.5, 0.125, 0.375, 0.125, 0.4375, 0.09375, 0.4375, 0.09375, 0.375, 0.09375, 0.5, 0.125, 0.5, 0.125, 0.5, 0.09375, 0.5, 0.125, 0.3125, 0.125, 0.375, 0.09375, 0.375, 0.09375, 0.3125, 0.4687, 0.5, 0.5, 0.5, 0.5, 0.5, 0.4687, 0.5, 0.125, 0.25, 0.125, 0.3125, 0.09375, 0.3125, 0.09375, 0.25, 0.2812, 0.5, 0.3125, 0.5, 0.3125, 0.5, 0.2812, 0.5, 0.125, 0.1875, 0.125, 0.25, 0.09375, 0.25, 0.09375, 0.1875, 0.7188, 0.5, 0.75, 0.5, 0.75, 0.5, 0.7188, 0.5, 0.125, 0.125, 0.125, 0.1875, 0.09375, 0.1875, 0.09375, 0.125, 0.5, 0.5, 0.5312, 0.5, 0.5312, 0.5, 0.5, 0.5, 0.125, 0.0625, 0.125, 0.125, 0.09375, 0.125, 0.09375, 0.0625, 0.09375, 0.25, 0.09375, 0.3125, 0.0625, 0.3125, 0.0625, 0.25, 0.3125, 0.5, 0.3437, 0.5, 0.3437, 0.5, 0.3125, 0.5, 0.09375, 0.1875, 0.09375, 0.25, 0.0625, 0.25, 0.0625, 0.1875, 0.125, 0.5, 0.1562, 0.5, 0.1562, 0.5, 0.125, 0.5, 0.09375, 0.125, 0.09375, 0.1875, 0.0625, 0.1875, 0.0625, 0.125, 0.5312, 0.5, 0.5625, 0.5, 0.5625, 0.5, 0.5312, 0.5, 0.09375, 0.0625, 0.09375, 0.125, 0.0625, 0.125, 0.0625, 0.0625, 0.5625, 0.5, 0.5938, 0.5, 0.5938, 0.5, 0.5625, 0.5, 0.75, 0.5, 0.7812, 0.5, 0.7812, 0.5, 0.75, 0.5, 0.07812, 0.0, 0.09375, 0.0625, 0.0625, 0.0625, 0.09375, 0.4375, 0.09375, 0.5, 0.0625, 0.5, 0.0625, 0.4375, 0.1562, 0.5, 0.1875, 0.5, 0.1875, 0.5, 0.1562, 0.5, 0.09375, 0.375, 0.09375, 0.4375, 0.0625, 0.4375, 0.0625, 0.375, 0.5938, 0.5, 0.625, 0.5, 0.625, 0.5, 0.5938, 0.5, 0.09375, 0.3125, 0.09375, 0.375, 0.0625, 0.375, 0.0625, 0.3125, 0.7812, 0.5, 0.8125, 0.5, 0.8125, 0.5, 0.7812, 0.5, 0.1875, 0.5, 0.2187, 0.5, 0.2187, 0.5, 0.1875, 0.5, 0.04687, 0.0, 0.0625, 0.0625, 0.03125, 0.0625, 0.0625, 0.4375, 0.0625, 0.5, 0.03125, 0.5, 0.03125, 0.4375, 0.625, 0.5, 0.6562, 0.5, 0.6562, 0.5, 0.625, 0.5, 0.0625, 0.375, 0.0625, 0.4375, 0.03125, 0.4375, 0.03125, 0.375, 0.9062, 0.5, 0.9375, 0.5, 0.9375, 0.5, 0.9062, 0.5, 0.0625, 0.3125, 0.0625, 0.375, 0.03125, 0.375, 0.03125, 0.3125, 0.8125, 0.5, 0.8437, 0.5, 0.8437, 0.5, 0.8125, 0.5, 0.0625, 0.25, 0.0625, 0.3125, 0.03125, 0.3125, 0.03125, 0.25, 0.9375, 0.5, 0.9687, 0.5, 0.9687, 0.5, 0.9375, 0.5, 0.0625, 0.1875, 0.0625, 0.25, 0.03125, 0.25, 0.03125, 0.1875, 0.2187, 0.5, 0.25, 0.5, 0.25, 0.5, 0.2187, 0.5, 0.0625, 0.125, 0.0625, 0.1875, 0.03125, 0.1875, 0.03125, 0.125, 0.6562, 0.5, 0.6875, 0.5, 0.6875, 0.5, 0.6562, 0.5, 0.0625, 0.0625, 0.0625, 0.125, 0.03125, 0.125, 0.03125, 0.0625, 0.9687, 0.5, 1.0, 0.5, 1.0, 0.5, 0.9687, 0.5, 0.3437, 0.5, 0.375, 0.5, 0.375, 0.5, 0.3437, 0.5, 0.03125, 0.1875, 0.03125, 0.25, 0.0, 0.25, 0.0, 0.1875, 0.0, 0.5, 0.03125, 0.5, 0.03125, 0.5, 0.0, 0.5, 0.03125, 0.125, 0.03125, 0.1875, 0.0, 0.1875, 0.0, 0.125, 0.375, 0.5, 0.4062, 0.5, 0.4062, 0.5, 0.375, 0.5, 0.03125, 0.0625, 0.03125, 0.125, 0.0, 0.125, 0.0, 0.0625, 0.25, 0.5, 0.2812, 0.5, 0.2812, 0.5, 0.25, 0.5, 0.6875, 0.5, 0.7188, 0.5, 0.7188, 0.5, 0.6875, 0.5, 0.01562, 0.0, 0.03125, 0.0625, 0.0, 0.0625, 0.03125, 0.4375, 0.03125, 0.5, 0.0, 0.5, 0.0, 0.4375, 0.03125, 0.5, 0.0625, 0.5, 0.0625, 0.5, 0.03125, 0.5, 0.03125, 0.375, 0.03125, 0.4375, 0.0, 0.4375, 0.0, 0.375, 0.4062, 0.5, 0.4375, 0.5, 0.4375, 0.5, 0.4062, 0.5, 0.03125, 0.3125, 0.03125, 0.375, 0.0, 0.375, 0.0, 0.3125, 0.8437, 0.5, 0.875, 0.5, 0.875, 0.5, 0.8437, 0.5, 0.03125, 0.25, 0.03125, 0.3125, 0.0, 0.3125, 0.0, 0.25, 1.0, 0.4375, 1.0, 0.5, 0.9687, 0.5, 0.9687, 0.4375, 0.625, 0.5, 0.6562, 0.5, 0.6562, 0.5, 0.625, 0.5, 1.0, 0.375, 1.0, 0.4375, 0.9687, 0.4375, 0.9688, 0.375, 0.1875, 0.5, 0.2187, 0.5, 0.2187, 0.5, 0.1875, 0.5, 1.0, 0.3125, 1.0, 0.375, 0.9688, 0.375, 0.9687, 0.3125, 0.7812, 0.5, 0.8125, 0.5, 0.8125, 0.5, 0.7812, 0.5, 1.0, 0.25, 1.0, 0.3125, 0.9687, 0.3125, 0.9688, 0.25, 0.4062, 0.5, 0.4375, 0.5, 0.4375, 0.5, 0.4062, 0.5, 1.0, 0.1875, 1.0, 0.25, 0.9688, 0.25, 0.9687, 0.1875, 0.9687, 0.5, 1.0, 0.5, 1.0, 0.5, 0.9687, 0.5, 1.0, 0.125, 1.0, 0.1875, 0.9687, 0.1875, 0.9687, 0.125, 0.5938, 0.5, 0.625, 0.5, 0.625, 0.5, 0.5938, 0.5, 1.0, 0.0625, 1.0, 0.125, 0.9687, 0.125, 0.9688, 0.0625, 0.1562, 0.5, 0.1875, 0.5, 0.1875, 0.5, 0.1562, 0.5, 0.75, 0.5, 0.7812, 0.5, 0.7812, 0.5, 0.75, 0.5, 0.9844, 0.0, 1.0, 0.0625, 0.9688, 0.0625, 0.9687, 0.1875, 0.9688, 0.25, 0.9375, 0.25, 0.9375, 0.1875, 0.375, 0.5, 0.4062, 0.5, 0.4062, 0.5, 0.375, 0.5, 0.9687, 0.125, 0.9687, 0.1875, 0.9375, 0.1875, 0.9375, 0.125, 0.9375, 0.5, 0.9687, 0.5, 0.9687, 0.5, 0.9375, 0.5, 0.9688, 0.0625, 0.9687, 0.125, 0.9375, 0.125, 0.9375, 0.0625, 0.5625, 0.5, 0.5938, 0.5, 0.5938, 0.5, 0.5625, 0.5, 0.125, 0.5, 0.1562, 0.5, 0.1562, 0.5, 0.125, 0.5, 0.9531, 0.0, 0.9688, 0.0625, 0.9375, 0.0625, 0.9687, 0.4375, 0.9687, 0.5, 0.9375, 0.5, 0.9375, 0.4375, 0.3437, 0.5, 0.375, 0.5, 0.375, 0.5, 0.3437, 0.5, 0.9688, 0.375, 0.9687, 0.4375, 0.9375, 0.4375, 0.9375, 0.375, 0.9062, 0.5, 0.9375, 0.5, 0.9375, 0.5, 0.9062, 0.5, 0.9687, 0.3125, 0.9688, 0.375, 0.9375, 0.375, 0.9375, 0.3125, 0.5312, 0.5, 0.5625, 0.5, 0.5625, 0.5, 0.5312, 0.5, 0.9688, 0.25, 0.9687, 0.3125, 0.9375, 0.3125, 0.9375, 0.25, 0.09375, 0.5, 0.125, 0.5, 0.125, 0.5, 0.09375, 0.5, 0.9375, 0.375, 0.9375, 0.4375, 0.9062, 0.4375, 0.9062, 0.375, 0.7188, 0.5, 0.75, 0.5, 0.75, 0.5, 0.7188, 0.5, 0.9375, 0.3125, 0.9375, 0.375, 0.9062, 0.375, 0.9062, 0.3125, 0.3125, 0.5, 0.3437, 0.5, 0.3437, 0.5, 0.3125, 0.5, 0.9375, 0.25, 0.9375, 0.3125, 0.9062, 0.3125, 0.9062, 0.25, 0.875, 0.5, 0.9062, 0.5, 0.9062, 0.5, 0.875, 0.5, 0.9375, 0.1875, 0.9375, 0.25, 0.9062, 0.25, 0.9062, 0.1875, 0.2812, 0.5, 0.3125, 0.5, 0.3125, 0.5, 0.2812, 0.5, 0.9375, 0.125, 0.9375, 0.1875, 0.9062, 0.1875, 0.9062, 0.125, 0.5, 0.5, 0.5312, 0.5, 0.5312, 0.5, 0.5, 0.5, 0.9375, 0.0625, 0.9375, 0.125, 0.9062, 0.125, 0.9062, 0.0625, 0.0625, 0.5, 0.09375, 0.5, 0.09375, 0.5, 0.0625, 0.5, 0.6875, 0.5, 0.7188, 0.5, 0.7188, 0.5, 0.6875, 0.5, 0.9219, 0.0, 0.9375, 0.0625, 0.9062, 0.0625, 0.9375, 0.4375, 0.9375, 0.5, 0.9062, 0.5, 0.9062, 0.4375, 0.25, 0.5, 0.2812, 0.5, 0.2812, 0.5, 0.25, 0.5, 0.9062, 0.125, 0.9062, 0.1875, 0.875, 0.1875, 0.875, 0.125, 0.8437, 0.5, 0.875, 0.5, 0.875, 0.5, 0.8437, 0.5, 0.9062, 0.0625, 0.9062, 0.125, 0.875, 0.125, 0.875, 0.0625, 0.4687, 0.5, 0.5, 0.5, 0.5, 0.5, 0.4687, 0.5, 0.03125, 0.5, 0.0625, 0.5, 0.0625, 0.5, 0.03125, 0.5, 0.8906, 0.0, 0.9062, 0.0625, 0.875, 0.0625, 0.9062, 0.4375, 0.9062, 0.5, 0.875, 0.5, 0.875, 0.4375, 0.6562, 0.5, 0.6875, 0.5, 0.6875, 0.5, 0.6562, 0.5, 0.9062, 0.375, 0.9062, 0.4375, 0.875, 0.4375, 0.875, 0.375, 0.2187, 0.5, 0.25, 0.5, 0.25, 0.5, 0.2187, 0.5, 0.9062, 0.3125, 0.9062, 0.375, 0.875, 0.375, 0.875, 0.3125, 0.8125, 0.5, 0.8437, 0.5, 0.8437, 0.5, 0.8125, 0.5, 0.9062, 0.25, 0.9062, 0.3125, 0.875, 0.3125, 0.875, 0.25, 0.4375, 0.5, 0.4687, 0.5, 0.4687, 0.5, 0.4375, 0.5, 0.9062, 0.1875, 0.9062, 0.25, 0.875, 0.25, 0.875, 0.1875, 0.0, 0.5, 0.03125, 0.5, 0.03125, 0.5, 0.0, 0.5, 0.875, 0.5, 0.9062, 0.5, 0.9062, 0.5, 0.875, 0.5, 0.875, 0.3125, 0.875, 0.375, 0.8438, 0.375, 0.8437, 0.3125, 0.375, 0.5, 0.4062, 0.5, 0.4062, 0.5, 0.375, 0.5, 0.875, 0.25, 0.875, 0.3125, 0.8437, 0.3125, 0.8438, 0.25, 0.7812, 0.5, 0.8125, 0.5, 0.8125, 0.5, 0.7812, 0.5, 0.875, 0.1875, 0.875, 0.25, 0.8438, 0.25, 0.8437, 0.1875, 0.5312, 0.5, 0.5625, 0.5, 0.5625, 0.5, 0.5312, 0.5, 0.875, 0.125, 0.875, 0.1875, 0.8437, 0.1875, 0.8438, 0.125, 0.625, 0.5, 0.6562, 0.5, 0.6562, 0.5, 0.625, 0.5, 0.875, 0.0625, 0.875, 0.125, 0.8438, 0.125, 0.8438, 0.0625, 0.2812, 0.5, 0.3125, 0.5, 0.3125, 0.5, 0.2812, 0.5, 0.4375, 0.5, 0.4687, 0.5, 0.4687, 0.5, 0.4375, 0.5, 0.8594, 0.0, 0.875, 0.0625, 0.8438, 0.0625, 0.875, 0.4375, 0.875, 0.5, 0.8437, 0.5, 0.8437, 0.4375, 0.9375, 0.5, 0.9687, 0.5, 0.9687, 0.5, 0.9375, 0.5, 0.875, 0.375, 0.875, 0.4375, 0.8437, 0.4375, 0.8438, 0.375, 0.7188, 0.5, 0.75, 0.5, 0.75, 0.5, 0.7188, 0.5, 0.8438, 0.0625, 0.8438, 0.125, 0.8125, 0.125, 0.8125, 0.0625, 0.1875, 0.5, 0.2187, 0.5, 0.2187, 0.5, 0.1875, 0.5, 0.8437, 0.5, 0.875, 0.5, 0.875, 0.5, 0.8437, 0.5, 0.8281, 0.0, 0.8438, 0.0625, 0.8125, 0.0625, 0.8437, 0.4375, 0.8437, 0.5, 0.8125, 0.5, 0.8125, 0.4375, 0.6875, 0.5, 0.7188, 0.5, 0.7188, 0.5, 0.6875, 0.5, 0.8438, 0.375, 0.8437, 0.4375, 0.8125, 0.4375, 0.8125, 0.375, 0.3437, 0.5, 0.375, 0.5, 0.375, 0.5, 0.3437, 0.5, 0.8437, 0.3125, 0.8438, 0.375, 0.8125, 0.375, 0.8125, 0.3125, 0.5938, 0.5, 0.625, 0.5, 0.625, 0.5, 0.5938, 0.5, 0.8438, 0.25, 0.8437, 0.3125, 0.8125, 0.3125, 0.8125, 0.25, 0.0, 0.5, 0.03125, 0.5, 0.03125, 0.5, 0.0, 0.5, 0.8437, 0.1875, 0.8438, 0.25, 0.8125, 0.25, 0.8125, 0.1875, 0.25, 0.5, 0.2812, 0.5, 0.2812, 0.5, 0.25, 0.5, 0.8438, 0.125, 0.8437, 0.1875, 0.8125, 0.1875, 0.8125, 0.125, 0.8125, 0.3125, 0.8125, 0.375, 0.7812, 0.375, 0.7812, 0.3125, 0.09375, 0.5, 0.125, 0.5, 0.125, 0.5, 0.09375, 0.5, 0.8125, 0.25, 0.8125, 0.3125, 0.7812, 0.3125, 0.7812, 0.25, 0.9062, 0.5, 0.9375, 0.5, 0.9375, 0.5, 0.9062, 0.5, 0.8125, 0.1875, 0.8125, 0.25, 0.7812, 0.25, 0.7812, 0.1875, 0.5, 0.5, 0.5312, 0.5, 0.5312, 0.5, 0.5, 0.5, 0.8125, 0.125, 0.8125, 0.1875, 0.7812, 0.1875, 0.7812, 0.125, 0.4062, 0.5, 0.4375, 0.5, 0.4375, 0.5, 0.4062, 0.5, 0.8125, 0.0625, 0.8125, 0.125, 0.7812, 0.125, 0.7812, 0.0625, 0.6562, 0.5, 0.6875, 0.5, 0.6875, 0.5, 0.6562, 0.5, 0.0625, 0.5, 0.09375, 0.5, 0.09375, 0.5, 0.0625, 0.5, 0.7969, 0.0, 0.8125, 0.0625, 0.7812, 0.0625, 0.8125, 0.4375, 0.8125, 0.5, 0.7812, 0.5, 0.7812, 0.4375, 0.3125, 0.5, 0.3437, 0.5, 0.3437, 0.5, 0.3125, 0.5, 0.8125, 0.375, 0.8125, 0.4375, 0.7812, 0.4375, 0.7812, 0.375, 0.8125, 0.5, 0.8437, 0.5, 0.8437, 0.5, 0.8125, 0.5, 0.7812, 0.0625, 0.7812, 0.125, 0.75, 0.125, 0.75, 0.0625, 0.5625, 0.5, 0.5938, 0.5, 0.5938, 0.5, 0.5625, 0.5, 0.1562, 0.5, 0.1875, 0.5, 0.1875, 0.5, 0.1562, 0.5, 0.7656, 0.0, 0.7812, 0.0625, 0.75, 0.0625, 0.7812, 0.4375, 0.7812, 0.5, 0.75, 0.5, 0.75, 0.4375, 0.9687, 0.5, 1.0, 0.5, 1.0, 0.5, 0.9687, 0.5, 0.7812, 0.375, 0.7812, 0.4375, 0.75, 0.4375, 0.75, 0.375, 0.2187, 0.5, 0.25, 0.5, 0.25, 0.5, 0.2187, 0.5, 0.7812, 0.3125, 0.7812, 0.375, 0.75, 0.375, 0.75, 0.3125, 0.4687, 0.5, 0.5, 0.5, 0.5, 0.5, 0.4687, 0.5, 0.7812, 0.25, 0.7812, 0.3125, 0.75, 0.3125, 0.75, 0.25, 0.75, 0.5, 0.7812, 0.5, 0.7812, 0.5, 0.75, 0.5, 0.7812, 0.1875, 0.7812, 0.25, 0.75, 0.25, 0.75, 0.1875, 0.125, 0.5, 0.1562, 0.5, 0.1562, 0.5, 0.125, 0.5, 0.7812, 0.125, 0.7812, 0.1875, 0.75, 0.1875, 0.75, 0.125, 0.03125, 0.5, 0.0625, 0.5, 0.0625, 0.5, 0.03125, 0.5, 0.7188, 0.5, 0.75, 0.5, 0.7812, 0.5, 0.8125, 0.5, 0.8437, 0.5, 0.875, 0.5, 0.9062, 0.5, 0.9375, 0.5, 0.9687, 0.5, 0.0, 0.5, 0.03125, 0.5, 0.0625, 0.5, 0.09375, 0.5, 0.125, 0.5, 0.1562, 0.5, 0.1875, 0.5, 0.2187, 0.5, 0.25, 0.5, 0.2812, 0.5, 0.3125, 0.5, 0.3437, 0.5, 0.375, 0.5, 0.4062, 0.5, 0.4375, 0.5, 0.4687, 0.5, 0.5, 0.5, 0.5312, 0.5, 0.5625, 0.5, 0.5938, 0.5, 0.625, 0.5, 0.6562, 0.5, 0.6875, 0.5, 0.09375, 0.5, 0.125, 0.5, 0.125, 0.5, 0.09375, 0.5, 0.4687, 0.5, 0.5, 0.5, 0.5, 0.5, 0.4687, 0.5, 0.4375, 0.5, 0.4687, 0.5, 0.4687, 0.5, 0.4375, 0.5, 0.0625, 0.5, 0.09375, 0.5, 0.09375, 0.5, 0.0625, 0.5, 0.6875, 0.5, 0.7188, 0.5, 0.7188, 0.5, 0.6875, 0.5, 0.25, 0.5, 0.2812, 0.5, 0.2812, 0.5, 0.25, 0.5, 0.4062, 0.5, 0.4375, 0.5, 0.4375, 0.5, 0.4062, 0.5, 0.6562, 0.5, 0.6875, 0.5, 0.6875, 0.5, 0.6562, 0.5, 0.2187, 0.5, 0.25, 0.5, 0.25, 0.5, 0.2187, 0.5, 0.375, 0.5, 0.4062, 0.5, 0.4062, 0.5, 0.375, 0.5, 0.03125, 0.5, 0.0625, 0.5, 0.0625, 0.5, 0.03125, 0.5, 0.7188, 0.5, 0.75, 0.5, 0.75, 0.5, 0.7188, 0.5, 0.3437, 0.5, 0.375, 0.5, 0.375, 0.5, 0.3437, 0.5, 0.0, 0.5, 0.03125, 0.5, 0.03125, 0.5, 0.0, 0.5, 0.625, 0.5, 0.6562, 0.5, 0.6562, 0.5, 0.625, 0.5, 0.8125, 0.5, 0.8437, 0.5, 0.8437, 0.5, 0.8125, 0.5, 0.3125, 0.5, 0.3437, 0.5, 0.3437, 0.5, 0.3125, 0.5, 0.9687, 0.5, 1.0, 0.5, 1.0, 0.5, 0.9687, 0.5, 0.1875, 0.5, 0.2187, 0.5, 0.2187, 0.5, 0.1875, 0.5, 0.7812, 0.5, 0.8125, 0.5, 0.8125, 0.5, 0.7812, 0.5, 0.2812, 0.5, 0.3125, 0.5, 0.3125, 0.5, 0.2812, 0.5, 0.9375, 0.5, 0.9687, 0.5, 0.9687, 0.5, 0.9375, 0.5, 0.5938, 0.5, 0.625, 0.5, 0.625, 0.5, 0.5938, 0.5, 0.9062, 0.5, 0.9375, 0.5, 0.9375, 0.5, 0.9062, 0.5, 0.1562, 0.5, 0.1875, 0.5, 0.1875, 0.5, 0.1562, 0.5, 0.875, 0.5, 0.9062, 0.5, 0.9062, 0.5, 0.875, 0.5, 0.5625, 0.5, 0.5938, 0.5, 0.5938, 0.5, 0.5625, 0.5, 0.75, 0.5, 0.7812, 0.5, 0.7812, 0.5, 0.75, 0.5, 0.8437, 0.5, 0.875, 0.5, 0.875, 0.5, 0.8437, 0.5, 0.125, 0.5, 0.1562, 0.5, 0.1562, 0.5, 0.125, 0.5, 0.5312, 0.5, 0.5625, 0.5, 0.5625, 0.5, 0.5312, 0.5])
me_sphere.update()

# ---- objects
ob_sphere = bpy.data.objects.new('Sphere', me_sphere)

# ---- transforms, parenting, visibility, modifiers, constraints
ob_sphere.location = (0.0, 0.0, 0.0)
_m = ob_sphere.modifiers.new('Bevel', 'BEVEL')
_m.width = 0.02
_m.width_pct = 0.02
_m.segments = 2
_m = ob_sphere.modifiers.new('Smooth by Angle', 'NODES')
_m.node_group = ng_smooth_by_angle
_m.use_pin_to_last = True
_m.show_group_selector = False

# ---- collection membership
col_collection.objects.link(ob_sphere)

# ---- scene / render settings (as saved in the file)
scene.frame_start = 1; scene.frame_end = 250; scene.frame_set(1)
scene.render.engine = 'BLENDER_EEVEE_NEXT'
bpy.context.view_layer.update()

# ---- added for rendering (the .blend has no active camera and no usable light): camera, sun
cam_auto = bpy.data.cameras.new('AutoCamera')
cam_auto.lens = 50.0
cam_auto.sensor_width = 36.0
cam_auto.clip_end = 1000.0
ob_auto_camera = bpy.data.objects.new('AutoCamera', cam_auto)
scene.collection.objects.link(ob_auto_camera)
ob_auto_camera.location = (8.06601, -9.67921, 9.57597)
ob_auto_camera.rotation_euler = (1.09748, -7.21219e-08, 0.694738)
scene.camera = ob_auto_camera
light_auto_sun = bpy.data.lights.new('AutoSun', 'SUN')
light_auto_sun.energy = 3.0
light_auto_sun.angle = 0.0523599
ob_auto_sun = bpy.data.objects.new('AutoSun', light_auto_sun)
scene.collection.objects.link(ob_auto_sun)
ob_auto_sun.rotation_euler = (0.872665, 0.174533, 0.523599)
bpy.context.view_layer.update()
